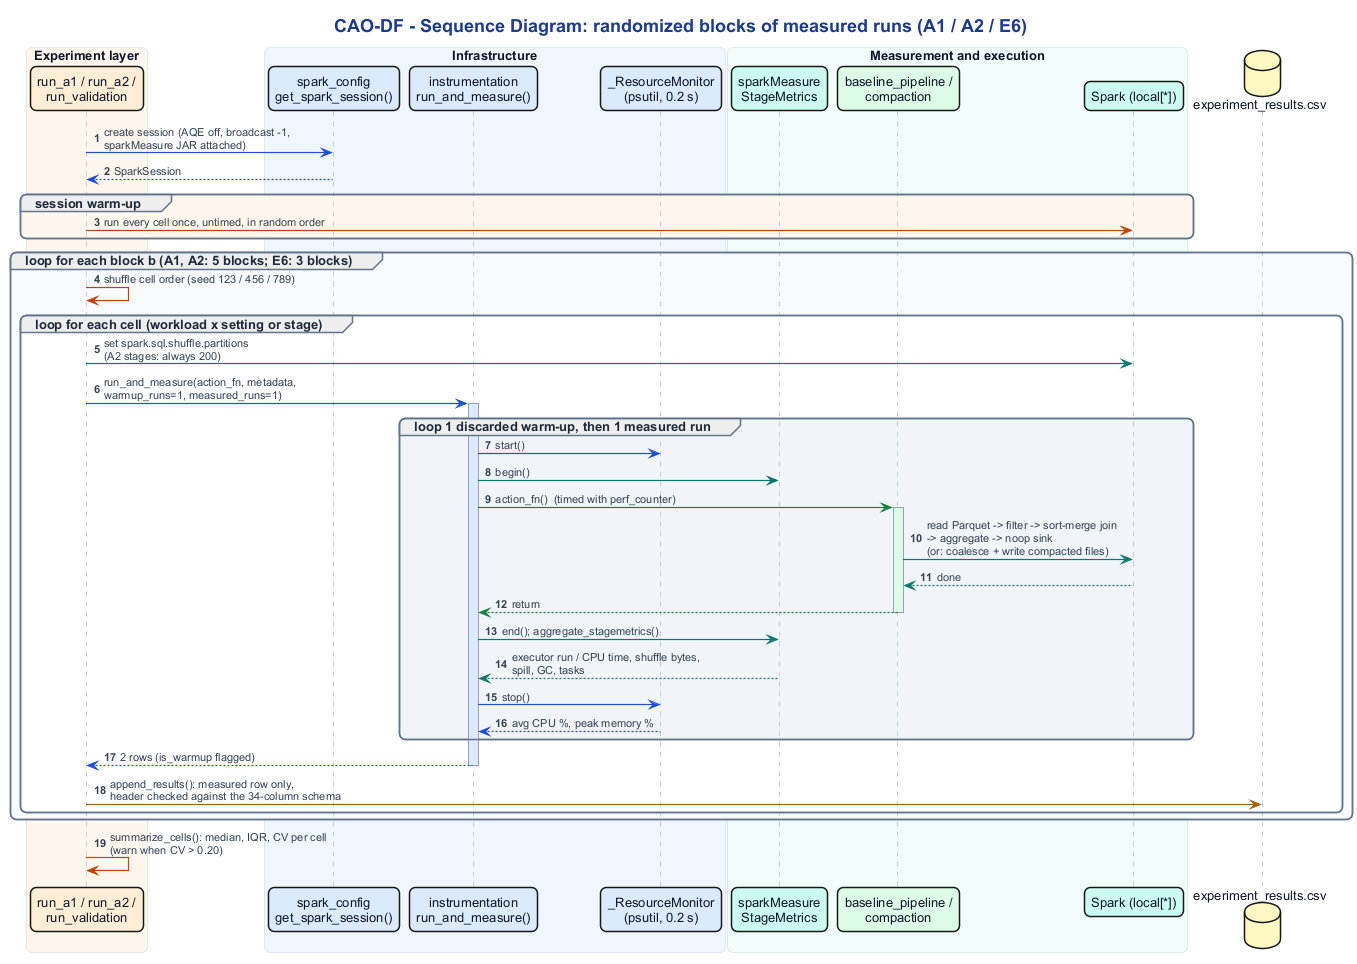

The diagram above was rendered by PlantUML. Its source (embedded in the PNG):
@startuml 06_sequence_measured_run
!include _style.iuml
title CAO-DF - Sequence Diagram: randomized blocks of measured runs (A1 / A2 / E6)
autonumber "<b>0"
skinparam sequenceMessageAlign left
skinparam sequence {
  ParticipantBorderThickness 1.5
  LifeLineBorderColor #94A3B8
  GroupBorderColor #64748B
  GroupHeaderFontColor #1E293B
  BoxBorderColor #CBD5E1
}

box "Experiment layer" #FFF7ED
  participant "run_a1 / run_a2 /\nrun_validation" as Runner #FFEDD5
end box
box "Infrastructure" #EFF6FF
  participant "spark_config\nget_spark_session()" as Cfg #DBEAFE
  participant "instrumentation\nrun_and_measure()" as Instr #DBEAFE
  participant "_ResourceMonitor\n(psutil, 0.2 s)" as Mon #DBEAFE
end box
box "Measurement and execution" #F0FDFA
  participant "sparkMeasure\nStageMetrics" as SM #CCFBF1
  participant "baseline_pipeline /\ncompaction" as Act #DCFCE7
  participant "Spark (local[*])" as Spark #CCFBF1
end box
database "experiment_results.csv" as Raw #FEF9C3

Runner -[#1D4ED8]> Cfg : create session (AQE off, broadcast -1,\nsparkMeasure JAR attached)
Cfg --[#1D4ED8]> Runner : SparkSession
group #FFF7ED session warm-up
  Runner -[#C2410C]> Spark : run every cell once, untimed, in random order
end
group #F8FAFC loop for each block b (A1, A2: 5 blocks; E6: 3 blocks)
  Runner -[#C2410C]> Runner : shuffle cell order (seed 123 / 456 / 789)
  group #FFFFFF loop for each cell (workload x setting or stage)
    Runner -[#0F766E]> Spark : set spark.sql.shuffle.partitions\n(A2 stages: always 200)
    Runner -[#1D4ED8]> Instr : run_and_measure(action_fn, metadata,\nwarmup_runs=1, measured_runs=1)
    activate Instr #DBEAFE
    group #F1F5F9 loop 1 discarded warm-up, then 1 measured run
      Instr -[#1D4ED8]> Mon : start()
      Instr -[#0F766E]> SM : begin()
      Instr -[#15803D]> Act : action_fn()  (timed with perf_counter)
      activate Act #DCFCE7
      Act -[#0F766E]> Spark : read Parquet -> filter -> sort-merge join\n-> aggregate -> noop sink\n(or: coalesce + write compacted files)
      Spark --[#0F766E]> Act : done
      Act --[#15803D]> Instr : return
      deactivate Act
      Instr -[#0F766E]> SM : end(); aggregate_stagemetrics()
      SM --[#0F766E]> Instr : executor run / CPU time, shuffle bytes,\nspill, GC, tasks
      Instr -[#1D4ED8]> Mon : stop()
      Mon --[#1D4ED8]> Instr : avg CPU %, peak memory %
    end
    Instr --[#1D4ED8]> Runner : 2 rows (is_warmup flagged)
    deactivate Instr
    Runner -[#A16207]> Raw : append_results(): measured row only,\nheader checked against the 34-column schema
  end
end
Runner -[#C2410C]> Runner : summarize_cells(): median, IQR, CV per cell\n(warn when CV > 0.20)
@enduml